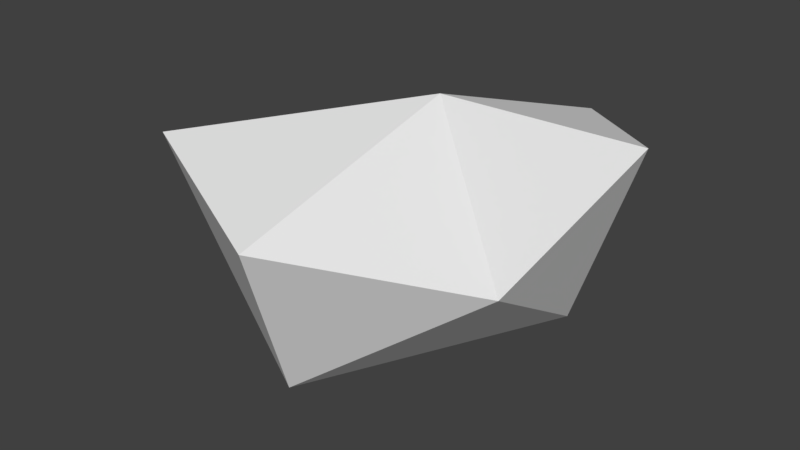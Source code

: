 # Source: rock3.blend  (saved by Blender 2.78.0; exported with 4.5.12 LTS)
import bpy
from mathutils import Matrix  # noqa: F401  (used for matrix-valued properties, if any)

bpy.ops.wm.read_factory_settings(use_empty=True)
scene = bpy.context.scene
scene.name = 'Scene'

# ---- collections
col_collection_1 = bpy.data.collections.new('Collection 1'); scene.collection.children.link(col_collection_1)

# ---- world
world_world = bpy.data.worlds.new('World'); scene.world = world_world
world_world.color = (0.05088, 0.05088, 0.05088)
world_world.use_sun_shadow = False
world_world.sun_shadow_jitter_overblur = 0.0
world_world.cycles.sampling_method = 'MANUAL'

# ---- meshes
me_icosphere_002 = bpy.data.meshes.new('Icosphere.002')
me_icosphere_002.from_pydata([(0.07254, -0.816, -0.1178), (0.2163, 0.07126, -0.3702), (0.4204, -0.02907, -0.5059), (-0.4367, -0.28, -0.105), (-0.00195, -0.6214, -0.5979), (-0.3898, -0.6273, -0.0188), (0.2697, -0.3859, 0.1675), (0.6836, -0.2091, 0.09401), (0.353, 0.1252, 0.002156), (0.2489, 0.06448, -0.2943), (0.01963, 0.04348, -0.2997), (0.4694, -0.4207, -0.261)], [], [(10, 4, 3), (2, 9, 8), (2, 1, 9), (6, 0, 11), (10, 2, 4), (2, 7, 11), (2, 8, 7), (6, 7, 8), (4, 11, 0), (9, 1, 10), (6, 3, 5), (4, 5, 3), (6, 8, 10), (6, 11, 7), (2, 10, 1), (4, 2, 11), (6, 5, 0), (8, 9, 10), (4, 0, 5), (6, 10, 3)])
me_icosphere_002.use_remesh_preserve_volume = False
me_icosphere_002.use_remesh_preserve_attributes = False
me_icosphere_002.use_mirror_vertex_groups = False
me_icosphere_002.update()

# ---- objects
ob_icosphere = bpy.data.objects.new('Icosphere', me_icosphere_002)

# ---- transforms, parenting, visibility, modifiers, constraints
ob_icosphere.location = (0.0, 0.0, 0.0)
ob_icosphere.lineart.crease_threshold = 0.0

# ---- collection membership
col_collection_1.objects.link(ob_icosphere)

# ---- scene / render settings (as saved in the file)
scene.frame_start = 1; scene.frame_end = 250; scene.frame_set(1)
scene.render.engine = 'BLENDER_EEVEE_NEXT'
scene.render.resolution_percentage = 50
scene.render.dither_intensity = 0.0
scene.cycles.use_denoising = False
scene.cycles.samples = 128
scene.cycles.sampling_pattern = 'TABULATED_SOBOL'
scene.cycles.light_sampling_threshold = 0.0
scene.cycles.use_adaptive_sampling = False
scene.cycles.use_light_tree = False
scene.cycles.blur_glossy = 0.0
scene.cycles.sample_clamp_indirect = 0.0
scene.view_settings.view_transform = 'Standard'
bpy.context.view_layer.update()

# ---- added for rendering (the .blend has no active camera and no usable light): camera, sun
cam_auto = bpy.data.cameras.new('AutoCamera')
cam_auto.lens = 50.0
cam_auto.sensor_width = 36.0
cam_auto.clip_end = 1000.0
ob_auto_camera = bpy.data.objects.new('AutoCamera', cam_auto)
scene.collection.objects.link(ob_auto_camera)
ob_auto_camera.location = (1.65125, -2.17872, 1.00704)
ob_auto_camera.rotation_euler = (1.09748, -7.21219e-08, 0.694738)
scene.camera = ob_auto_camera
light_auto_sun = bpy.data.lights.new('AutoSun', 'SUN')
light_auto_sun.energy = 3.0
light_auto_sun.angle = 0.0523599
ob_auto_sun = bpy.data.objects.new('AutoSun', light_auto_sun)
scene.collection.objects.link(ob_auto_sun)
ob_auto_sun.rotation_euler = (0.872665, 0.174533, 0.523599)
bpy.context.view_layer.update()
